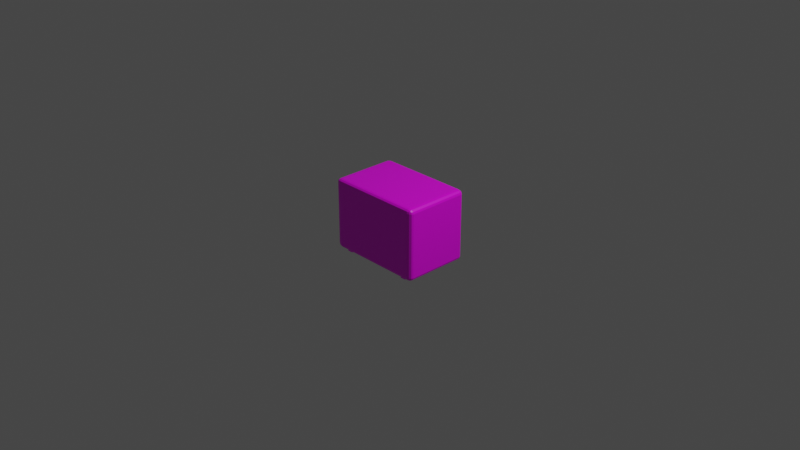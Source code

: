 # Source: Ventilador.blend  (saved by Blender 2.93.20; exported with 4.5.12 LTS)
import bpy
from mathutils import Matrix  # noqa: F401  (used for matrix-valued properties, if any)

bpy.ops.wm.read_factory_settings(use_empty=True)
scene = bpy.context.scene
scene.name = 'Scene'

# ---- collections
col_collection = bpy.data.collections.new('Collection'); scene.collection.children.link(col_collection)

# ---- images (referenced by path relative to the original .blend; pixels are not part of the script)
import os
ASSET_DIR = os.environ.get("B2B_ASSET_DIR", "")  # directory of the original .blend (textures are referenced by path, not embedded)
HERE = os.path.dirname(os.path.abspath(__file__))  # packed textures are extracted next to this script under _unpacked/

def load_image(name, relpath, width, height, colorspace="sRGB"):
    """Load a texture the original file referenced (path relative to the .blend, or extracted next to this script)."""
    p = next((c for c in (os.path.join(HERE, relpath), os.path.join(ASSET_DIR, relpath)) if relpath and os.path.exists(c)), "")
    if p:
        img = bpy.data.images.load(p, check_existing=True)
        img.name = name
    else:  # same state as the original file: an image datablock whose file is absent (Cycles renders it pink)
        img = bpy.data.images.new(name, width, height)
        img.source = "FILE"
        img.filepath = "//" + (relpath or name)
    img.colorspace_settings.name = colorspace
    return img
img_ventilador_png = load_image('Ventilador.png', 'Ventilador.png', 1024, 1024, 'sRGB')

# ---- materials (node trees are filled in below, after node groups)
mat_material = bpy.data.materials.new('Material')
mat_material.alpha_threshold = 0.0
mat_material.use_transparent_shadow = False
mat_material.line_color = (0.0, 0.0, 0.0, 1.0)

# ---- material node trees
mat_material.use_nodes = True; mat_material.node_tree.nodes.clear()
_N = mat_material.node_tree.nodes; _L = mat_material.node_tree.links
n0 = _N.new('ShaderNodeOutputMaterial'); n0.name = 'Material Output'; n0.location = (300, 300)
n1 = _N.new('ShaderNodeBsdfPrincipled'); n1.name = 'Principled BSDF'; n1.location = (10, 300)
n1.distribution = 'GGX'
n1.subsurface_method = 'BURLEY'
n1.inputs[2].default_value = 0.4
n1.inputs[3].default_value = 1.45
n1.inputs[27].default_value = (0.0, 0.0, 0.0, 1.0)
n1.inputs[28].default_value = 1.0
n2 = _N.new('ShaderNodeTexImage'); n2.name = 'Image Texture'; n2.location = (-280, 280)
n2.image = img_ventilador_png
n2.interpolation = 'Closest'
_L.new(n1.outputs[0], n0.inputs[0])
_L.new(n2.outputs[0], n1.inputs[0])
n0.is_active_output = True

# ---- world
world_world = bpy.data.worlds.new('World'); scene.world = world_world
world_world.use_nodes = True; world_world.node_tree.nodes.clear()
_N = world_world.node_tree.nodes; _L = world_world.node_tree.links
n0 = _N.new('ShaderNodeOutputWorld'); n0.name = 'World Output'; n0.location = (300, 300)
n1 = _N.new('ShaderNodeBackground'); n1.name = 'Background'; n1.location = (10, 300)
n1.inputs[0].default_value = (0.05088, 0.05088, 0.05088, 1.0)
_L.new(n1.outputs[0], n0.inputs[0])
n0.is_active_output = True
world_world.color = (0.05088, 0.05088, 0.05088)
world_world.use_sun_shadow = False
world_world.sun_shadow_jitter_overblur = 0.0

# ---- cameras
cam_camera = bpy.data.cameras.new('Camera')
cam_camera.clip_end = 100.0
cam_camera.ortho_scale = 7.314

# ---- lights
light_light = bpy.data.lights.new('Light', 'POINT')
light_light.transmission_factor = 0.0
light_light.energy = 1000.0
light_light.shadow_soft_size = 0.1
light_light.shadow_maximum_resolution = 0.006
light_light.use_absolute_resolution = True

# ---- meshes
me_cube = bpy.data.meshes.new('Cube')
me_cube.from_pydata([(-0.4471, 0.0, -1.0), (-0.8943, 0.4471, -1.0), (0.4471, 0.8943, -1.0), (0.0, 0.0, -1.0), (0.8943, 0.0, -1.0), (0.0, -0.8943, -1.0), (0.0, 0.8943, -1.0), (-0.8943, 0.0, -1.0), (0.8943, 1.0, 0.8943), (0.8943, 0.8943, 1.0), (1.0, 0.8943, 0.8943), (0.8943, 0.9859, 0.9471), (0.9471, 0.9859, 0.8943), (0.9448, 0.9722, 0.9448), (0.9471, 0.8943, 0.9859), (0.8943, 0.9471, 0.9859), (0.9448, 0.9448, 0.9722), (0.9859, 0.9471, 0.8943), (0.9859, 0.8943, 0.9471), (0.9722, 0.9448, 0.9448), (0.8943, 0.8943, -1.0), (0.8943, 1.0, -0.8943), (1.0, 0.8943, -0.8943), (0.8943, 0.9471, -0.9859), (0.9471, 0.8943, -0.9859), (0.9448, 0.9448, -0.9722), (0.9471, 0.9859, -0.8943), (0.8943, 0.9859, -0.9471), (0.9448, 0.9722, -0.9448), (0.9859, 0.8943, -0.9471), (0.9859, 0.9471, -0.8943), (0.9722, 0.9448, -0.9448), (1.0, -0.8943, 0.8943), (0.8943, -0.8943, 1.0), (0.8943, -1.0, 0.8943), (0.9859, -0.8943, 0.9471), (0.9859, -0.9471, 0.8943), (0.9722, -0.9448, 0.9448), (0.8943, -0.9471, 0.9859), (0.9471, -0.8943, 0.9859), (0.9448, -0.9448, 0.9722), (0.9471, -0.9859, 0.8943), (0.8943, -0.9859, 0.9471), (0.9448, -0.9722, 0.9448), (1.0, -0.8943, -0.8943), (0.8943, -1.0, -0.8943), (0.8943, -0.8943, -1.0), (0.9859, -0.9471, -0.8943), (0.9859, -0.8943, -0.9471), (0.9722, -0.9448, -0.9448), (0.8943, -0.9859, -0.9471), (0.9471, -0.9859, -0.8943), (0.9448, -0.9722, -0.9448), (0.9471, -0.8943, -0.9859), (0.8943, -0.9471, -0.9859), (0.9448, -0.9448, -0.9722), (-0.8943, 1.0, 0.8943), (-1.0, 0.8943, 0.8943), (-0.8943, 0.8943, 1.0), (-0.9471, 0.9859, 0.8943), (-0.8943, 0.9859, 0.9471), (-0.9448, 0.9722, 0.9448), (-0.9859, 0.8943, 0.9471), (-0.9859, 0.9471, 0.8943), (-0.9722, 0.9448, 0.9448), (-0.8943, 0.9471, 0.9859), (-0.9471, 0.8943, 0.9859), (-0.9448, 0.9448, 0.9722), (-1.0, 0.8943, -0.8943), (-0.8943, 1.0, -0.8943), (-0.8943, 0.8943, -1.0), (-0.9859, 0.9471, -0.8943), (-0.9859, 0.8943, -0.9471), (-0.9722, 0.9448, -0.9448), (-0.8943, 0.9859, -0.9471), (-0.9471, 0.9859, -0.8943), (-0.9448, 0.9722, -0.9448), (-0.9471, 0.8943, -0.9859), (-0.8943, 0.9471, -0.9859), (-0.9448, 0.9448, -0.9722), (-1.0, -0.8943, 0.8943), (-0.8943, -1.0, 0.8943), (-0.8943, -0.8943, 1.0), (-0.9859, -0.9471, 0.8943), (-0.9859, -0.8943, 0.9471), (-0.9722, -0.9448, 0.9448), (-0.8943, -0.9859, 0.9471), (-0.9471, -0.9859, 0.8943), (-0.9448, -0.9722, 0.9448), (-0.9471, -0.8943, 0.9859), (-0.8943, -0.9471, 0.9859), (-0.9448, -0.9448, 0.9722), (-0.8943, -0.8943, -1.0), (-0.8943, -1.0, -0.8943), (-1.0, -0.8943, -0.8943), (-0.8943, -0.9471, -0.9859), (-0.9471, -0.8943, -0.9859), (-0.9448, -0.9448, -0.9722), (-0.9471, -0.9859, -0.8943), (-0.8943, -0.9859, -0.9471), (-0.9448, -0.9722, -0.9448), (-0.9859, -0.8943, -0.9471), (-0.9859, -0.9471, -0.8943), (-0.9722, -0.9448, -0.9448), (0.8943, -0.4471, -1.0), (0.0, 0.4471, -1.0), (0.0, -0.4471, -1.0), (-0.4471, -0.8943, -1.0), (0.4471, 0.0, -1.0), (-0.8943, -0.4471, -1.0), (-0.4471, 0.8943, -1.0), (0.4471, -0.8943, -1.0), (0.8943, 0.4471, -1.0), (0.4471, 0.4471, -1.0), (-0.4471, 0.4471, -1.0), (-0.4471, -0.4471, -1.0), (0.4471, -0.4471, -1.0), (0.6707, 0.8943, -1.0), (0.8943, -0.6707, -1.0), (-0.8943, 0.6707, -1.0), (-0.8943, -0.6707, -1.0), (-0.6707, 0.8943, -1.0), (0.6707, -0.8943, -1.0), (0.8943, 0.6707, -1.0), (-0.6707, -0.8943, -1.0), (0.4471, 0.6707, -1.0), (0.6707, 0.4471, -1.0), (-0.4471, 0.6707, -1.0), (-0.6707, 0.4471, -1.0), (-0.4471, -0.6707, -1.0), (-0.6707, -0.4471, -1.0), (0.4471, -0.6707, -1.0), (0.6707, -0.4471, -1.0), (-0.6707, -0.6707, -1.0), (-0.6707, 0.6707, -1.0), (0.6707, 0.6707, -1.0), (0.6707, -0.6707, -1.0), (-0.8943, -0.7825, -1.0), (-0.7825, 0.8943, -1.0), (0.7825, -0.8943, -1.0), (0.8943, 0.7825, -1.0), (0.7825, 0.8943, -1.0), (0.8943, -0.7825, -1.0), (-0.8943, 0.7825, -1.0), (-0.7825, -0.8943, -1.0), (-0.6707, -0.7825, -1.0), (-0.7825, -0.6707, -1.0), (-0.6707, 0.7825, -1.0), (-0.7825, 0.6707, -1.0), (0.6707, 0.7825, -1.0), (0.7825, 0.6707, -1.0), (0.6707, -0.7825, -1.0), (0.7825, -0.6707, -1.0), (0.7825, 0.7825, -1.0), (-0.7825, 0.7825, -1.0), (-0.7825, -0.7825, -1.0), (0.7825, -0.7825, -1.0), (0.7825, 0.8943, -1.0), (0.6707, 0.8943, -1.0), (-0.7825, -0.8943, -1.0), (-0.6707, -0.8943, -1.0), (-0.6707, -0.7825, -1.0), (0.6707, -0.7825, -1.0), (0.6707, -0.8943, -1.0), (-0.6707, 0.8943, -1.0), (-0.7825, 0.8943, -1.0), (0.7825, -0.8943, -1.0), (-0.6707, 0.7825, -1.0), (0.6707, 0.7825, -1.0), (0.7825, 0.7825, -1.0), (-0.7825, 0.7825, -1.0), (-0.7825, -0.7825, -1.0), (0.7825, -0.7825, -1.0), (0.7825, 0.8943, -1.054), (0.6707, 0.8943, -1.054), (-0.7825, -0.8943, -1.054), (-0.6707, -0.8943, -1.054), (-0.6707, -0.7825, -1.054), (0.6707, -0.7825, -1.054), (0.6707, -0.8943, -1.054), (-0.6707, 0.8943, -1.054), (-0.7825, 0.8943, -1.054), (0.7825, -0.8943, -1.054), (-0.6707, 0.7825, -1.054), (0.6707, 0.7825, -1.054), (0.7825, 0.7825, -1.054), (-0.7825, 0.7825, -1.054), (-0.7825, -0.7825, -1.054), (0.7825, -0.7825, -1.054)], [], [(156, 142, 46, 139), (94, 80, 57, 68), (115, 106, 5, 107, 129), (45, 34, 81, 93), (9, 58, 82, 33), (22, 10, 32, 44), (8, 11, 13, 12), (11, 15, 16, 13), (9, 14, 16, 15), (14, 18, 19, 16), (10, 17, 19, 18), (17, 12, 13, 19), (13, 16, 19), (20, 23, 25, 24), (23, 27, 28, 25), (21, 26, 28, 27), (26, 30, 31, 28), (22, 29, 31, 30), (29, 24, 25, 31), (25, 28, 31), (32, 35, 37, 36), (35, 39, 40, 37), (33, 38, 40, 39), (38, 42, 43, 40), (34, 41, 43, 42), (41, 36, 37, 43), (37, 40, 43), (44, 47, 49, 48), (47, 51, 52, 49), (45, 50, 52, 51), (50, 54, 55, 52), (46, 53, 55, 54), (53, 48, 49, 55), (49, 52, 55), (56, 59, 61, 60), (59, 63, 64, 61), (57, 62, 64, 63), (62, 66, 67, 64), (58, 65, 67, 66), (65, 60, 61, 67), (61, 64, 67), (68, 71, 73, 72), (71, 75, 76, 73), (69, 74, 76, 75), (74, 78, 79, 76), (70, 77, 79, 78), (77, 72, 73, 79), (73, 76, 79), (80, 83, 85, 84), (83, 87, 88, 85), (81, 86, 88, 87), (86, 90, 91, 88), (82, 89, 91, 90), (89, 84, 85, 91), (85, 88, 91), (92, 95, 97, 96), (95, 99, 100, 97), (93, 98, 100, 99), (98, 102, 103, 100), (94, 101, 103, 102), (101, 96, 97, 103), (97, 100, 103), (119, 1, 7, 109, 120), (77, 96, 101, 72), (72, 101, 94, 68), (117, 2, 6, 110, 121), (23, 78, 74, 27), (27, 74, 69, 21), (10, 22, 30, 17), (17, 30, 26, 12), (12, 26, 21, 8), (93, 81, 87, 98), (98, 87, 83, 102), (102, 83, 80, 94), (34, 45, 51, 41), (41, 51, 47, 36), (36, 47, 44, 32), (56, 69, 75, 59), (59, 75, 71, 63), (63, 71, 68, 57), (33, 82, 90, 38), (38, 90, 86, 42), (42, 86, 81, 34), (9, 33, 39, 14), (14, 39, 35, 18), (18, 35, 32, 10), (124, 107, 5, 111, 122), (95, 54, 50, 99), (99, 50, 45, 93), (82, 58, 66, 89), (89, 66, 62, 84), (84, 62, 57, 80), (58, 9, 15, 65), (65, 15, 11, 60), (60, 11, 8, 56), (118, 104, 4, 112, 123), (53, 24, 29, 48), (48, 29, 22, 44), (69, 56, 8, 21), (114, 105, 3, 0), (113, 126, 112, 4, 108), (105, 113, 108, 3), (6, 2, 125, 113, 105), (135, 150, 123, 112, 126), (1, 128, 114, 0, 7), (134, 127, 114, 128), (110, 6, 105, 114, 127), (133, 129, 107, 124, 145), (7, 0, 115, 130, 109), (0, 3, 106, 115), (106, 116, 131, 111, 5), (3, 108, 116, 106), (108, 4, 104, 132, 116), (124, 144, 159, 160), (109, 130, 133, 146, 120), (130, 115, 129, 133), (119, 148, 134, 128, 1), (154, 147, 134, 148), (121, 110, 127, 134, 147), (125, 135, 126, 113), (2, 117, 149, 135, 125), (153, 140, 123, 150), (142, 118, 123, 140), (144, 124, 122, 139), (141, 117, 121, 138), (143, 119, 120, 137), (131, 136, 151, 122, 111), (116, 132, 136, 131), (132, 104, 118, 152, 136), (70, 143, 137, 92, 96, 77), (20, 141, 138, 70, 78, 23), (92, 144, 139, 46, 54, 95), (46, 142, 140, 20, 24, 53), (149, 153, 150, 135), (153, 149, 168, 169), (141, 20, 140, 153), (143, 154, 148, 119), (70, 138, 154, 143), (141, 153, 169, 157), (137, 155, 144, 92), (120, 146, 155, 137), (146, 133, 145, 155), (144, 155, 171, 159), (136, 152, 156, 151), (152, 118, 142, 156), (162, 172, 188, 178), (158, 157, 173, 174), (168, 158, 174, 184), (172, 166, 182, 188), (117, 141, 157, 158), (138, 121, 164, 165), (155, 145, 161, 171), (139, 122, 163, 166), (145, 124, 160, 161), (156, 139, 166, 172), (121, 147, 167, 164), (154, 138, 165, 170), (122, 151, 162, 163), (151, 156, 172, 162), (149, 117, 158, 168), (147, 154, 170, 167), (187, 177, 176, 175), (174, 173, 185, 184), (181, 180, 183, 186), (178, 188, 182, 179), (157, 169, 185, 173), (160, 159, 175, 176), (169, 168, 184, 185), (161, 160, 176, 177), (170, 165, 181, 186), (163, 162, 178, 179), (167, 170, 186, 183), (165, 164, 180, 181), (159, 171, 187, 175), (166, 163, 179, 182), (171, 161, 177, 187), (164, 167, 183, 180)])
_uv = me_cube.uv_layers.new(name='UVMap')
_uv.uv.foreach_set('vector', [0.773, 0.4484, 0.7764, 0.4484, 0.7764, 0.4506, 0.773, 0.4506, 0.7022, 0.3907, 0.7022, 0.5108, 0.7738, 0.5108, 0.7738, 0.3907, 0.7356, 0.4416, 0.7492, 0.4416, 0.7492, 0.4506, 0.7356, 0.4506, 0.7356, 0.4461, 0.6171, 0.3786, 0.6171, 0.5208, 0.4171, 0.5208, 0.4171, 0.3786, 0.6696, 0.6036, 0.416, 0.6036, 0.416, 0.5341, 0.6696, 0.5341, 0.7733, 0.387, 0.7733, 0.5107, 0.7053, 0.5107, 0.7053, 0.387, 0.6696, 0.6077, 0.6696, 0.6071, 0.6768, 0.6066, 0.6771, 0.6071, 0.6696, 0.6071, 0.6696, 0.6056, 0.6768, 0.6055, 0.6768, 0.6066, 0.6696, 0.6036, 0.6771, 0.6036, 0.6768, 0.6055, 0.6696, 0.6056, 0.6771, 0.6036, 0.6826, 0.6036, 0.6807, 0.6055, 0.6768, 0.6055, 0.6846, 0.6036, 0.6826, 0.6056, 0.6807, 0.6055, 0.6826, 0.6036, 0.6826, 0.6056, 0.6771, 0.6071, 0.6768, 0.6066, 0.6807, 0.6055, 0.6768, 0.6066, 0.6768, 0.6055, 0.6807, 0.6055, 0.7764, 0.4145, 0.7764, 0.4135, 0.7779, 0.4135, 0.778, 0.4145, 0.7764, 0.4135, 0.7764, 0.4127, 0.7779, 0.4129, 0.7779, 0.4135, 0.7764, 0.4124, 0.778, 0.4127, 0.7779, 0.4129, 0.7764, 0.4127, 0.778, 0.4127, 0.7792, 0.4135, 0.7788, 0.4135, 0.7779, 0.4129, 0.7796, 0.4145, 0.7792, 0.4145, 0.7788, 0.4135, 0.7792, 0.4135, 0.7792, 0.4145, 0.778, 0.4145, 0.7779, 0.4135, 0.7788, 0.4135, 0.7779, 0.4135, 0.7779, 0.4129, 0.7788, 0.4135, 0.6846, 0.5341, 0.6826, 0.5341, 0.6807, 0.5321, 0.6826, 0.532, 0.6826, 0.5341, 0.6771, 0.5341, 0.6768, 0.5321, 0.6807, 0.5321, 0.6696, 0.5341, 0.6696, 0.532, 0.6768, 0.5321, 0.6771, 0.5341, 0.6696, 0.532, 0.6696, 0.5305, 0.6768, 0.5311, 0.6768, 0.5321, 0.6696, 0.53, 0.6771, 0.5305, 0.6768, 0.5311, 0.6696, 0.5305, 0.6771, 0.5305, 0.6826, 0.532, 0.6807, 0.5321, 0.6768, 0.5311, 0.6807, 0.5321, 0.6768, 0.5321, 0.6768, 0.5311, 0.7796, 0.4506, 0.7792, 0.4517, 0.7788, 0.4516, 0.7792, 0.4506, 0.7792, 0.4517, 0.778, 0.4525, 0.7779, 0.4522, 0.7788, 0.4516, 0.7764, 0.4528, 0.7764, 0.4525, 0.7779, 0.4522, 0.778, 0.4525, 0.7764, 0.4525, 0.7764, 0.4517, 0.7779, 0.4516, 0.7779, 0.4522, 0.7764, 0.4506, 0.778, 0.4506, 0.7779, 0.4516, 0.7764, 0.4517, 0.778, 0.4506, 0.7792, 0.4506, 0.7788, 0.4516, 0.7779, 0.4516, 0.7788, 0.4516, 0.7779, 0.4522, 0.7779, 0.4516, 0.416, 0.6077, 0.4085, 0.6071, 0.4088, 0.6066, 0.416, 0.6071, 0.4085, 0.6071, 0.403, 0.6056, 0.4049, 0.6055, 0.4088, 0.6066, 0.401, 0.6036, 0.403, 0.6036, 0.4049, 0.6055, 0.403, 0.6056, 0.403, 0.6036, 0.4085, 0.6036, 0.4088, 0.6055, 0.4049, 0.6055, 0.416, 0.6036, 0.416, 0.6056, 0.4088, 0.6055, 0.4085, 0.6036, 0.416, 0.6056, 0.416, 0.6071, 0.4088, 0.6066, 0.4088, 0.6055, 0.4088, 0.6066, 0.4049, 0.6055, 0.4088, 0.6055, 0.7188, 0.4145, 0.7192, 0.4135, 0.7196, 0.4135, 0.7192, 0.4145, 0.7192, 0.4135, 0.7204, 0.4127, 0.7205, 0.4129, 0.7196, 0.4135, 0.722, 0.4124, 0.722, 0.4127, 0.7205, 0.4129, 0.7204, 0.4127, 0.722, 0.4127, 0.722, 0.4135, 0.7205, 0.4135, 0.7205, 0.4129, 0.722, 0.4145, 0.7204, 0.4145, 0.7205, 0.4135, 0.722, 0.4135, 0.7204, 0.4145, 0.7192, 0.4145, 0.7196, 0.4135, 0.7205, 0.4135, 0.7196, 0.4135, 0.7205, 0.4129, 0.7205, 0.4135, 0.401, 0.5341, 0.403, 0.532, 0.4049, 0.5321, 0.403, 0.5341, 0.403, 0.532, 0.4085, 0.5305, 0.4088, 0.5311, 0.4049, 0.5321, 0.416, 0.53, 0.416, 0.5305, 0.4088, 0.5311, 0.4085, 0.5305, 0.416, 0.5305, 0.416, 0.532, 0.4088, 0.5321, 0.4088, 0.5311, 0.416, 0.5341, 0.4085, 0.5341, 0.4088, 0.5321, 0.416, 0.532, 0.4085, 0.5341, 0.403, 0.5341, 0.4049, 0.5321, 0.4088, 0.5321, 0.4049, 0.5321, 0.4088, 0.5311, 0.4088, 0.5321, 0.722, 0.4506, 0.722, 0.4517, 0.7205, 0.4516, 0.7204, 0.4506, 0.722, 0.4517, 0.722, 0.4525, 0.7205, 0.4522, 0.7205, 0.4516, 0.722, 0.4528, 0.7204, 0.4525, 0.7205, 0.4522, 0.722, 0.4525, 0.7204, 0.4525, 0.7192, 0.4517, 0.7196, 0.4516, 0.7205, 0.4522, 0.7188, 0.4506, 0.7192, 0.4506, 0.7196, 0.4516, 0.7192, 0.4517, 0.7192, 0.4506, 0.7204, 0.4506, 0.7205, 0.4516, 0.7196, 0.4516, 0.7205, 0.4516, 0.7205, 0.4522, 0.7196, 0.4516, 0.1382, 0.5412, 0.1382, 0.5691, 0.1382, 0.625, 0.1382, 0.6809, 0.1382, 0.7088, 0.7204, 0.4145, 0.7204, 0.4506, 0.7192, 0.4506, 0.7192, 0.4145, 0.7192, 0.4145, 0.7192, 0.4506, 0.7188, 0.4506, 0.7188, 0.4145, 0.3338, 0.5132, 0.3059, 0.5132, 0.25, 0.5132, 0.1941, 0.5132, 0.1662, 0.5132, 0.7764, 0.4135, 0.722, 0.4135, 0.722, 0.4127, 0.7764, 0.4127, 0.7764, 0.4127, 0.722, 0.4127, 0.722, 0.4124, 0.7764, 0.4124, 0.7733, 0.5107, 0.7733, 0.387, 0.7767, 0.387, 0.7767, 0.5107, 0.7767, 0.5107, 0.7767, 0.387, 0.7792, 0.387, 0.7792, 0.5107, 0.7792, 0.5107, 0.7792, 0.387, 0.7801, 0.387, 0.7801, 0.5107, 0.6956, 0.3907, 0.6956, 0.5108, 0.6965, 0.5108, 0.6965, 0.3907, 0.6965, 0.3907, 0.6965, 0.5108, 0.6989, 0.5108, 0.6989, 0.3907, 0.6989, 0.3907, 0.6989, 0.5108, 0.7022, 0.5108, 0.7022, 0.3907, 0.6986, 0.5107, 0.6986, 0.387, 0.6995, 0.387, 0.6995, 0.5107, 0.6995, 0.5107, 0.6995, 0.387, 0.7019, 0.387, 0.7019, 0.5107, 0.7019, 0.5107, 0.7019, 0.387, 0.7053, 0.387, 0.7053, 0.5107, 0.7804, 0.5108, 0.7804, 0.3907, 0.7796, 0.3907, 0.7796, 0.5108, 0.7796, 0.5108, 0.7796, 0.3907, 0.7771, 0.3907, 0.7771, 0.5108, 0.7771, 0.5108, 0.7771, 0.3907, 0.7738, 0.3907, 0.7738, 0.5108, 0.6696, 0.5341, 0.416, 0.5341, 0.416, 0.532, 0.6696, 0.532, 0.6696, 0.532, 0.416, 0.532, 0.416, 0.5305, 0.6696, 0.5305, 0.6696, 0.5305, 0.416, 0.5305, 0.416, 0.53, 0.6696, 0.53, 0.6696, 0.6036, 0.6696, 0.5341, 0.6771, 0.5341, 0.6771, 0.6036, 0.6771, 0.6036, 0.6771, 0.5341, 0.6826, 0.5341, 0.6826, 0.6036, 0.6826, 0.6036, 0.6826, 0.5341, 0.6846, 0.5341, 0.6846, 0.6036, 0.1662, 0.7368, 0.1941, 0.7368, 0.25, 0.7368, 0.3059, 0.7368, 0.3338, 0.7368, 0.722, 0.4517, 0.7764, 0.4517, 0.7764, 0.4525, 0.722, 0.4525, 0.722, 0.4525, 0.7764, 0.4525, 0.7764, 0.4528, 0.722, 0.4528, 0.416, 0.5341, 0.416, 0.6036, 0.4085, 0.6036, 0.4085, 0.5341, 0.4085, 0.5341, 0.4085, 0.6036, 0.403, 0.6036, 0.403, 0.5341, 0.403, 0.5341, 0.403, 0.6036, 0.401, 0.6036, 0.401, 0.5341, 0.416, 0.6036, 0.6696, 0.6036, 0.6696, 0.6056, 0.416, 0.6056, 0.416, 0.6056, 0.6696, 0.6056, 0.6696, 0.6071, 0.416, 0.6071, 0.416, 0.6071, 0.6696, 0.6071, 0.6696, 0.6077, 0.416, 0.6077, 0.3618, 0.7088, 0.3618, 0.6809, 0.3618, 0.625, 0.3618, 0.5691, 0.3618, 0.5412, 0.778, 0.4506, 0.778, 0.4145, 0.7792, 0.4145, 0.7792, 0.4506, 0.7792, 0.4506, 0.7792, 0.4145, 0.7796, 0.4145, 0.7796, 0.4506, 0.6695, 0.6186, 0.6695, 0.7333, 0.4163, 0.7333, 0.4163, 0.6186, 0.7356, 0.4235, 0.7492, 0.4235, 0.7492, 0.4326, 0.7356, 0.4326, 0.7628, 0.4235, 0.7696, 0.4235, 0.7764, 0.4235, 0.7764, 0.4326, 0.7628, 0.4326, 0.7492, 0.4235, 0.7628, 0.4235, 0.7628, 0.4326, 0.7492, 0.4326, 0.7492, 0.4145, 0.7628, 0.4145, 0.7628, 0.419, 0.7628, 0.4235, 0.7492, 0.4235, 0.7696, 0.419, 0.773, 0.419, 0.7764, 0.419, 0.7764, 0.4235, 0.7696, 0.4235, 0.722, 0.4235, 0.7288, 0.4235, 0.7356, 0.4235, 0.7356, 0.4326, 0.722, 0.4326, 0.7288, 0.419, 0.7356, 0.419, 0.7356, 0.4235, 0.7288, 0.4235, 0.7356, 0.4145, 0.7492, 0.4145, 0.7492, 0.4235, 0.7356, 0.4235, 0.7356, 0.419, 0.7288, 0.4461, 0.7356, 0.4461, 0.7356, 0.4506, 0.7288, 0.4506, 0.7288, 0.4484, 0.722, 0.4326, 0.7356, 0.4326, 0.7356, 0.4416, 0.7288, 0.4416, 0.722, 0.4416, 0.7356, 0.4326, 0.7492, 0.4326, 0.7492, 0.4416, 0.7356, 0.4416, 0.7492, 0.4416, 0.7628, 0.4416, 0.7628, 0.4461, 0.7628, 0.4506, 0.7492, 0.4506, 0.7492, 0.4326, 0.7628, 0.4326, 0.7628, 0.4416, 0.7492, 0.4416, 0.7628, 0.4326, 0.7764, 0.4326, 0.7764, 0.4416, 0.7696, 0.4416, 0.7628, 0.4416, 0.1662, 0.7368, 0.1522, 0.7368, 0.1522, 0.7368, 0.1662, 0.7368, 0.722, 0.4416, 0.7288, 0.4416, 0.7288, 0.4461, 0.7254, 0.4461, 0.722, 0.4461, 0.7288, 0.4416, 0.7356, 0.4416, 0.7356, 0.4461, 0.7288, 0.4461, 0.722, 0.419, 0.7254, 0.419, 0.7288, 0.419, 0.7288, 0.4235, 0.722, 0.4235, 0.7254, 0.4168, 0.7288, 0.4168, 0.7288, 0.419, 0.7254, 0.419, 0.7288, 0.4145, 0.7356, 0.4145, 0.7356, 0.419, 0.7288, 0.419, 0.7288, 0.4168, 0.7628, 0.419, 0.7696, 0.419, 0.7696, 0.4235, 0.7628, 0.4235, 0.7628, 0.4145, 0.7696, 0.4145, 0.7696, 0.4168, 0.7696, 0.419, 0.7628, 0.419, 0.773, 0.4168, 0.7764, 0.4168, 0.7764, 0.419, 0.773, 0.419, 0.3618, 0.7228, 0.3618, 0.7088, 0.3618, 0.5412, 0.3618, 0.5272, 0.1522, 0.7368, 0.1662, 0.7368, 0.3338, 0.7368, 0.3478, 0.7368, 0.3478, 0.5132, 0.3338, 0.5132, 0.1662, 0.5132, 0.1522, 0.5132, 0.1382, 0.5272, 0.1382, 0.5412, 0.1382, 0.7088, 0.1382, 0.7228, 0.7628, 0.4461, 0.7696, 0.4461, 0.7696, 0.4484, 0.7696, 0.4506, 0.7628, 0.4506, 0.7628, 0.4416, 0.7696, 0.4416, 0.7696, 0.4461, 0.7628, 0.4461, 0.7696, 0.4416, 0.7764, 0.4416, 0.7764, 0.4461, 0.773, 0.4461, 0.7696, 0.4461, 0.722, 0.4145, 0.722, 0.4168, 0.722, 0.4484, 0.722, 0.4506, 0.7204, 0.4506, 0.7204, 0.4145, 0.7764, 0.4145, 0.773, 0.4145, 0.7254, 0.4145, 0.722, 0.4145, 0.722, 0.4135, 0.7764, 0.4135, 0.722, 0.4506, 0.7254, 0.4506, 0.773, 0.4506, 0.7764, 0.4506, 0.7764, 0.4517, 0.722, 0.4517, 0.7764, 0.4506, 0.7764, 0.4484, 0.7764, 0.4168, 0.7764, 0.4145, 0.778, 0.4145, 0.778, 0.4506, 0.7696, 0.4168, 0.773, 0.4168, 0.773, 0.419, 0.7696, 0.419, 0.3478, 0.5272, 0.3338, 0.5272, 0.3338, 0.5272, 0.3478, 0.5272, 0.773, 0.4145, 0.7764, 0.4145, 0.7764, 0.4168, 0.773, 0.4168, 0.722, 0.4168, 0.7254, 0.4168, 0.7254, 0.419, 0.722, 0.419, 0.722, 0.4145, 0.7254, 0.4145, 0.7254, 0.4168, 0.722, 0.4168, 0.3478, 0.5132, 0.3478, 0.5272, 0.3478, 0.5272, 0.3478, 0.5132, 0.722, 0.4484, 0.7254, 0.4484, 0.7254, 0.4506, 0.722, 0.4506, 0.722, 0.4461, 0.7254, 0.4461, 0.7254, 0.4484, 0.722, 0.4484, 0.7254, 0.4461, 0.7288, 0.4461, 0.7288, 0.4484, 0.7254, 0.4484, 0.1522, 0.7368, 0.1522, 0.7228, 0.1522, 0.7228, 0.1522, 0.7368, 0.7696, 0.4461, 0.773, 0.4461, 0.773, 0.4484, 0.7696, 0.4484, 0.773, 0.4461, 0.7764, 0.4461, 0.7764, 0.4484, 0.773, 0.4484, 0.8628, 0.4214, 0.8788, 0.4214, 0.8788, 0.4159, 0.8628, 0.4159, 0.8628, 0.4214, 0.8788, 0.4214, 0.8788, 0.4159, 0.8628, 0.4159, 0.8628, 0.4214, 0.8628, 0.4214, 0.8628, 0.4159, 0.8628, 0.4159, 0.8788, 0.4214, 0.8788, 0.4214, 0.8788, 0.4159, 0.8788, 0.4159, 0.3338, 0.5132, 0.3478, 0.5132, 0.3478, 0.5132, 0.3338, 0.5132, 0.1522, 0.5132, 0.1662, 0.5132, 0.1662, 0.5132, 0.1522, 0.5132, 0.1522, 0.7228, 0.1662, 0.7228, 0.1662, 0.7228, 0.1522, 0.7228, 0.3478, 0.7368, 0.3338, 0.7368, 0.3338, 0.7368, 0.3478, 0.7368, 0.1662, 0.7228, 0.1662, 0.7368, 0.1662, 0.7368, 0.1662, 0.7228, 0.3478, 0.7228, 0.3478, 0.7368, 0.3478, 0.7368, 0.3478, 0.7228, 0.1662, 0.5132, 0.1662, 0.5272, 0.1662, 0.5272, 0.1662, 0.5132, 0.1522, 0.5272, 0.1522, 0.5132, 0.1522, 0.5132, 0.1522, 0.5272, 0.3338, 0.7368, 0.3338, 0.7228, 0.3338, 0.7228, 0.3338, 0.7368, 0.3338, 0.7228, 0.3478, 0.7228, 0.3478, 0.7228, 0.3338, 0.7228, 0.3338, 0.5272, 0.3338, 0.5132, 0.3338, 0.5132, 0.3338, 0.5272, 0.1662, 0.5272, 0.1522, 0.5272, 0.1522, 0.5272, 0.1662, 0.5272, 0.8401, 0.4507, 0.8435, 0.4507, 0.8435, 0.4529, 0.8401, 0.4529, 0.8599, 0.442, 0.8633, 0.442, 0.8633, 0.4443, 0.8599, 0.4443, 0.8281, 0.4242, 0.8315, 0.4242, 0.8315, 0.4265, 0.8281, 0.4265, 0.8556, 0.4387, 0.859, 0.4387, 0.859, 0.4409, 0.8556, 0.4409, 0.8788, 0.4214, 0.8788, 0.4214, 0.8788, 0.4159, 0.8788, 0.4159, 0.872, 0.4819, 0.856, 0.4819, 0.856, 0.4763, 0.872, 0.4763, 0.8788, 0.4214, 0.8628, 0.4214, 0.8628, 0.4159, 0.8788, 0.4159, 0.872, 0.4819, 0.872, 0.4819, 0.872, 0.4763, 0.872, 0.4763, 0.856, 0.4819, 0.856, 0.4819, 0.856, 0.4763, 0.856, 0.4763, 0.8628, 0.4214, 0.8628, 0.4214, 0.8628, 0.4159, 0.8628, 0.4159, 0.872, 0.4819, 0.856, 0.4819, 0.856, 0.4763, 0.872, 0.4763, 0.856, 0.4819, 0.872, 0.4819, 0.872, 0.4763, 0.856, 0.4763, 0.856, 0.4819, 0.856, 0.4819, 0.856, 0.4763, 0.856, 0.4763, 0.8788, 0.4214, 0.8628, 0.4214, 0.8628, 0.4159, 0.8788, 0.4159, 0.856, 0.4819, 0.872, 0.4819, 0.872, 0.4763, 0.856, 0.4763, 0.872, 0.4819, 0.872, 0.4819, 0.872, 0.4763, 0.872, 0.4763])
me_cube.materials.append(mat_material)
me_cube.use_remesh_preserve_volume = False
me_cube.use_remesh_preserve_attributes = False
me_cube.use_mirror_vertex_groups = False
me_cube.update()

# ---- objects
ob_cube = bpy.data.objects.new('Cube', me_cube)
ob_light = bpy.data.objects.new('Light', light_light)
ob_camera = bpy.data.objects.new('Camera', cam_camera)

# ---- transforms, parenting, visibility, modifiers, constraints
ob_cube.location = (0.0, 0.0, 0.0)
ob_cube.scale = (0.5445, 0.3614, 0.3891)
ob_cube.lock_rotations_4d = False
ob_cube.empty_display_type = 'ARROWS'
ob_cube.lineart.crease_threshold = 0.0
ob_light.location = (4.076, 1.005, 5.904)
ob_light.rotation_euler = (0.6503, 0.05522, 1.866)
ob_light.lock_rotations_4d = False
ob_light.empty_display_type = 'ARROWS'
ob_light.color = (0.0, 0.0, 0.0, 0.0)
ob_light.lineart.crease_threshold = 0.0
ob_camera.location = (7.359, -6.926, 4.958)
ob_camera.rotation_euler = (1.109, 0.0, 0.8149)
ob_camera.lock_rotations_4d = False
ob_camera.empty_display_type = 'ARROWS'
ob_camera.color = (0.0, 0.0, 0.0, 0.0)
ob_camera.display_type = 'WIRE'
ob_camera.lineart.crease_threshold = 0.0

# ---- collection membership
col_collection.objects.link(ob_cube)
col_collection.objects.link(ob_light)
col_collection.objects.link(ob_camera)

# ---- scene / render settings (as saved in the file)
scene.camera = ob_camera
scene.frame_start = 1; scene.frame_end = 250; scene.frame_set(5)
scene.render.engine = 'BLENDER_EEVEE_NEXT'
scene.cycles.use_denoising = False
scene.cycles.samples = 128
scene.cycles.sampling_pattern = 'TABULATED_SOBOL'
scene.cycles.use_adaptive_sampling = False
scene.cycles.use_light_tree = False
scene.view_settings.view_transform = 'Filmic'
bpy.context.view_layer.update()
